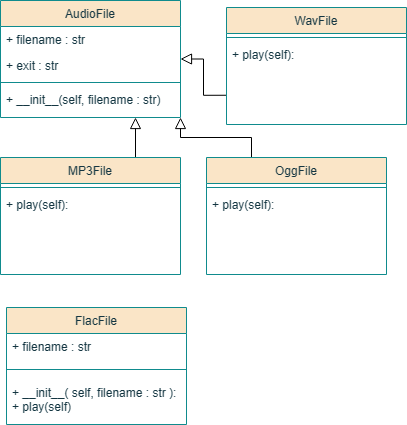

The diagram above was exported from draw.io. Its source (the exported page's mxGraphModel, read from the mxfile embedded in the PNG):
<mxGraphModel dx="1434" dy="764" grid="1" gridSize="10" guides="1" tooltips="1" connect="1" arrows="1" fold="1" page="1" pageScale="1" pageWidth="827" pageHeight="1169" math="0" shadow="0">
  <root>
    <mxCell id="WIyWlLk6GJQsqaUBKTNV-0" />
    <mxCell id="WIyWlLk6GJQsqaUBKTNV-1" parent="WIyWlLk6GJQsqaUBKTNV-0" />
    <mxCell id="p7uTLGrqWHC8XYcHMfYz-0" value="AudioFile" style="swimlane;fontStyle=0;align=center;verticalAlign=top;childLayout=stackLayout;horizontal=1;startSize=26;horizontalStack=0;resizeParent=1;resizeLast=0;collapsible=1;marginBottom=0;rounded=0;shadow=0;strokeWidth=1;labelBackgroundColor=none;fillColor=#FAE5C7;strokeColor=#0F8B8D;fontColor=#143642;" vertex="1" parent="WIyWlLk6GJQsqaUBKTNV-1">
      <mxGeometry x="234" y="153" width="180" height="117" as="geometry">
        <mxRectangle x="550" y="140" width="160" height="26" as="alternateBounds" />
      </mxGeometry>
    </mxCell>
    <mxCell id="p7uTLGrqWHC8XYcHMfYz-1" value="+ filename : str" style="text;align=left;verticalAlign=top;spacingLeft=4;spacingRight=4;overflow=hidden;rotatable=0;points=[[0,0.5],[1,0.5]];portConstraint=eastwest;labelBackgroundColor=none;fontColor=#143642;" vertex="1" parent="p7uTLGrqWHC8XYcHMfYz-0">
      <mxGeometry y="26" width="180" height="26" as="geometry" />
    </mxCell>
    <mxCell id="p7uTLGrqWHC8XYcHMfYz-2" value="+ exit : str" style="text;align=left;verticalAlign=top;spacingLeft=4;spacingRight=4;overflow=hidden;rotatable=0;points=[[0,0.5],[1,0.5]];portConstraint=eastwest;rounded=0;shadow=0;html=0;labelBackgroundColor=none;fontColor=#143642;" vertex="1" parent="p7uTLGrqWHC8XYcHMfYz-0">
      <mxGeometry y="52" width="180" height="26" as="geometry" />
    </mxCell>
    <mxCell id="p7uTLGrqWHC8XYcHMfYz-3" value="" style="line;html=1;strokeWidth=1;align=left;verticalAlign=middle;spacingTop=-1;spacingLeft=3;spacingRight=3;rotatable=0;labelPosition=right;points=[];portConstraint=eastwest;labelBackgroundColor=none;fillColor=#FAE5C7;strokeColor=#0F8B8D;fontColor=#143642;" vertex="1" parent="p7uTLGrqWHC8XYcHMfYz-0">
      <mxGeometry y="78" width="180" height="8" as="geometry" />
    </mxCell>
    <mxCell id="p7uTLGrqWHC8XYcHMfYz-4" value="+ __init__(self, filename : str)" style="text;align=left;verticalAlign=top;spacingLeft=4;spacingRight=4;overflow=hidden;rotatable=0;points=[[0,0.5],[1,0.5]];portConstraint=eastwest;labelBackgroundColor=none;fontColor=#143642;" vertex="1" parent="p7uTLGrqWHC8XYcHMfYz-0">
      <mxGeometry y="86" width="180" height="26" as="geometry" />
    </mxCell>
    <mxCell id="p7uTLGrqWHC8XYcHMfYz-26" style="edgeStyle=orthogonalEdgeStyle;rounded=0;orthogonalLoop=1;jettySize=auto;html=1;exitX=0.75;exitY=0;exitDx=0;exitDy=0;entryX=0.75;entryY=1;entryDx=0;entryDy=0;endArrow=block;endFill=0;endSize=9;" edge="1" parent="WIyWlLk6GJQsqaUBKTNV-1" source="p7uTLGrqWHC8XYcHMfYz-10" target="p7uTLGrqWHC8XYcHMfYz-0">
      <mxGeometry relative="1" as="geometry" />
    </mxCell>
    <mxCell id="p7uTLGrqWHC8XYcHMfYz-10" value="MP3File" style="swimlane;fontStyle=0;align=center;verticalAlign=top;childLayout=stackLayout;horizontal=1;startSize=26;horizontalStack=0;resizeParent=1;resizeLast=0;collapsible=1;marginBottom=0;rounded=0;shadow=0;strokeWidth=1;labelBackgroundColor=none;fillColor=#FAE5C7;strokeColor=#0F8B8D;fontColor=#143642;" vertex="1" parent="WIyWlLk6GJQsqaUBKTNV-1">
      <mxGeometry x="234" y="310" width="180" height="117" as="geometry">
        <mxRectangle x="550" y="140" width="160" height="26" as="alternateBounds" />
      </mxGeometry>
    </mxCell>
    <mxCell id="p7uTLGrqWHC8XYcHMfYz-13" value="" style="line;html=1;strokeWidth=1;align=left;verticalAlign=middle;spacingTop=-1;spacingLeft=3;spacingRight=3;rotatable=0;labelPosition=right;points=[];portConstraint=eastwest;labelBackgroundColor=none;fillColor=#FAE5C7;strokeColor=#0F8B8D;fontColor=#143642;" vertex="1" parent="p7uTLGrqWHC8XYcHMfYz-10">
      <mxGeometry y="26" width="180" height="8" as="geometry" />
    </mxCell>
    <mxCell id="p7uTLGrqWHC8XYcHMfYz-14" value="+ play(self):" style="text;align=left;verticalAlign=top;spacingLeft=4;spacingRight=4;overflow=hidden;rotatable=0;points=[[0,0.5],[1,0.5]];portConstraint=eastwest;labelBackgroundColor=none;fontColor=#143642;" vertex="1" parent="p7uTLGrqWHC8XYcHMfYz-10">
      <mxGeometry y="34" width="180" height="26" as="geometry" />
    </mxCell>
    <mxCell id="p7uTLGrqWHC8XYcHMfYz-25" style="edgeStyle=orthogonalEdgeStyle;rounded=0;orthogonalLoop=1;jettySize=auto;html=1;exitX=0;exitY=0.75;exitDx=0;exitDy=0;endArrow=block;endFill=0;endSize=9;" edge="1" parent="WIyWlLk6GJQsqaUBKTNV-1" source="p7uTLGrqWHC8XYcHMfYz-15" target="p7uTLGrqWHC8XYcHMfYz-0">
      <mxGeometry relative="1" as="geometry" />
    </mxCell>
    <mxCell id="p7uTLGrqWHC8XYcHMfYz-15" value="WavFile" style="swimlane;fontStyle=0;align=center;verticalAlign=top;childLayout=stackLayout;horizontal=1;startSize=26;horizontalStack=0;resizeParent=1;resizeLast=0;collapsible=1;marginBottom=0;rounded=0;shadow=0;strokeWidth=1;labelBackgroundColor=none;fillColor=#FAE5C7;strokeColor=#0F8B8D;fontColor=#143642;" vertex="1" parent="WIyWlLk6GJQsqaUBKTNV-1">
      <mxGeometry x="460" y="160" width="180" height="117" as="geometry">
        <mxRectangle x="550" y="140" width="160" height="26" as="alternateBounds" />
      </mxGeometry>
    </mxCell>
    <mxCell id="p7uTLGrqWHC8XYcHMfYz-16" value="" style="line;html=1;strokeWidth=1;align=left;verticalAlign=middle;spacingTop=-1;spacingLeft=3;spacingRight=3;rotatable=0;labelPosition=right;points=[];portConstraint=eastwest;labelBackgroundColor=none;fillColor=#FAE5C7;strokeColor=#0F8B8D;fontColor=#143642;" vertex="1" parent="p7uTLGrqWHC8XYcHMfYz-15">
      <mxGeometry y="26" width="180" height="8" as="geometry" />
    </mxCell>
    <mxCell id="p7uTLGrqWHC8XYcHMfYz-17" value="+ play(self):" style="text;align=left;verticalAlign=top;spacingLeft=4;spacingRight=4;overflow=hidden;rotatable=0;points=[[0,0.5],[1,0.5]];portConstraint=eastwest;labelBackgroundColor=none;fontColor=#143642;" vertex="1" parent="p7uTLGrqWHC8XYcHMfYz-15">
      <mxGeometry y="34" width="180" height="26" as="geometry" />
    </mxCell>
    <mxCell id="p7uTLGrqWHC8XYcHMfYz-28" style="edgeStyle=orthogonalEdgeStyle;rounded=0;orthogonalLoop=1;jettySize=auto;html=1;exitX=0.25;exitY=0;exitDx=0;exitDy=0;entryX=1;entryY=1;entryDx=0;entryDy=0;endArrow=block;endFill=0;endSize=9;" edge="1" parent="WIyWlLk6GJQsqaUBKTNV-1" source="p7uTLGrqWHC8XYcHMfYz-18" target="p7uTLGrqWHC8XYcHMfYz-0">
      <mxGeometry relative="1" as="geometry" />
    </mxCell>
    <mxCell id="p7uTLGrqWHC8XYcHMfYz-18" value="OggFile" style="swimlane;fontStyle=0;align=center;verticalAlign=top;childLayout=stackLayout;horizontal=1;startSize=26;horizontalStack=0;resizeParent=1;resizeLast=0;collapsible=1;marginBottom=0;rounded=0;shadow=0;strokeWidth=1;labelBackgroundColor=none;fillColor=#FAE5C7;strokeColor=#0F8B8D;fontColor=#143642;" vertex="1" parent="WIyWlLk6GJQsqaUBKTNV-1">
      <mxGeometry x="440" y="310" width="180" height="117" as="geometry">
        <mxRectangle x="550" y="140" width="160" height="26" as="alternateBounds" />
      </mxGeometry>
    </mxCell>
    <mxCell id="p7uTLGrqWHC8XYcHMfYz-19" value="" style="line;html=1;strokeWidth=1;align=left;verticalAlign=middle;spacingTop=-1;spacingLeft=3;spacingRight=3;rotatable=0;labelPosition=right;points=[];portConstraint=eastwest;labelBackgroundColor=none;fillColor=#FAE5C7;strokeColor=#0F8B8D;fontColor=#143642;" vertex="1" parent="p7uTLGrqWHC8XYcHMfYz-18">
      <mxGeometry y="26" width="180" height="8" as="geometry" />
    </mxCell>
    <mxCell id="p7uTLGrqWHC8XYcHMfYz-20" value="+ play(self):" style="text;align=left;verticalAlign=top;spacingLeft=4;spacingRight=4;overflow=hidden;rotatable=0;points=[[0,0.5],[1,0.5]];portConstraint=eastwest;labelBackgroundColor=none;fontColor=#143642;" vertex="1" parent="p7uTLGrqWHC8XYcHMfYz-18">
      <mxGeometry y="34" width="180" height="26" as="geometry" />
    </mxCell>
    <mxCell id="p7uTLGrqWHC8XYcHMfYz-21" value="FlacFile" style="swimlane;fontStyle=0;align=center;verticalAlign=top;childLayout=stackLayout;horizontal=1;startSize=26;horizontalStack=0;resizeParent=1;resizeLast=0;collapsible=1;marginBottom=0;rounded=0;shadow=0;strokeWidth=1;labelBackgroundColor=none;fillColor=#FAE5C7;strokeColor=#0F8B8D;fontColor=#143642;" vertex="1" parent="WIyWlLk6GJQsqaUBKTNV-1">
      <mxGeometry x="240" y="460" width="180" height="117" as="geometry">
        <mxRectangle x="550" y="140" width="160" height="26" as="alternateBounds" />
      </mxGeometry>
    </mxCell>
    <mxCell id="p7uTLGrqWHC8XYcHMfYz-23" value="+ filename : str" style="text;align=left;verticalAlign=top;spacingLeft=4;spacingRight=4;overflow=hidden;rotatable=0;points=[[0,0.5],[1,0.5]];portConstraint=eastwest;labelBackgroundColor=none;fontColor=#143642;" vertex="1" parent="p7uTLGrqWHC8XYcHMfYz-21">
      <mxGeometry y="26" width="180" height="26" as="geometry" />
    </mxCell>
    <mxCell id="p7uTLGrqWHC8XYcHMfYz-22" value="" style="line;html=1;strokeWidth=1;align=left;verticalAlign=middle;spacingTop=-1;spacingLeft=3;spacingRight=3;rotatable=0;labelPosition=right;points=[];portConstraint=eastwest;labelBackgroundColor=none;fillColor=#FAE5C7;strokeColor=#0F8B8D;fontColor=#143642;" vertex="1" parent="p7uTLGrqWHC8XYcHMfYz-21">
      <mxGeometry y="52" width="180" height="20" as="geometry" />
    </mxCell>
    <mxCell id="p7uTLGrqWHC8XYcHMfYz-24" value="+ __init__( self, filename : str ):&#10;+ play(self)" style="text;align=left;verticalAlign=top;spacingLeft=4;spacingRight=4;overflow=hidden;rotatable=0;points=[[0,0.5],[1,0.5]];portConstraint=eastwest;labelBackgroundColor=none;fontColor=#143642;" vertex="1" parent="p7uTLGrqWHC8XYcHMfYz-21">
      <mxGeometry y="72" width="180" height="38" as="geometry" />
    </mxCell>
  </root>
</mxGraphModel>